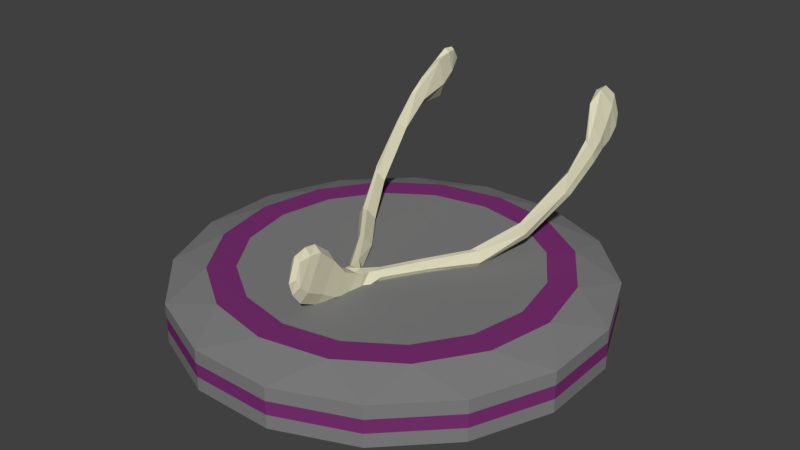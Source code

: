 # Source: Wishbone.blend  (saved by Blender 2.79.0; exported with 4.5.12 LTS)
import bpy
from mathutils import Matrix  # noqa: F401  (used for matrix-valued properties, if any)

bpy.ops.wm.read_factory_settings(use_empty=True)
scene = bpy.context.scene
scene.name = 'Scene'

# ---- collections
col_collection_1 = bpy.data.collections.new('Collection 1'); scene.collection.children.link(col_collection_1)

# ---- materials (node trees are filled in below, after node groups)
mat_stonetexture = bpy.data.materials.new('StoneTexture')
mat_stonetexture.alpha_threshold = 0.0
mat_stonetexture.use_transparent_shadow = False
mat_stonetexture.diffuse_color = (0.214, 0.214, 0.214, 1.0)
mat_stonetexture.roughness = 0.5
mat_band = bpy.data.materials.new('Band')
mat_band.alpha_threshold = 0.0
mat_band.use_transparent_shadow = False
mat_band.diffuse_color = (0.196, 0.03066, 0.1682, 1.0)
mat_band.roughness = 0.5
mat_band.specular_intensity = 0.0
mat_boneground = bpy.data.materials.new('BoneGround')
mat_boneground.alpha_threshold = 0.0
mat_boneground.use_transparent_shadow = False
mat_boneground.diffuse_color = (0.7106, 0.679, 0.4908, 1.0)
mat_boneground.roughness = 0.5
mat_boneground.specular_intensity = 0.0

# ---- material node trees

# ---- world
world_world = bpy.data.worlds.new('World'); scene.world = world_world
world_world.color = (0.05088, 0.05088, 0.05088)
world_world.use_sun_shadow = False
world_world.sun_shadow_jitter_overblur = 0.0
world_world.cycles.sampling_method = 'MANUAL'

# ---- meshes
me_cylinder = bpy.data.meshes.new('Cylinder')
me_cylinder.from_pydata([(8.196e-08, 0.8011, -1.0), (-0.1913, 0.9619, -0.5604), (0.1913, 0.9619, -0.5604), (7.823e-08, 0.8011, 1.0), (0.1913, 0.9619, 0.6376), (-0.1913, 0.9619, 0.6376), (0.3066, 0.7401, -1.0), (0.5449, 0.8155, -0.5604), (0.3066, 0.7401, 1.0), (0.5449, 0.8155, 0.6376), (0.5665, 0.5665, -1.0), (0.8155, 0.5449, -0.5604), (0.5665, 0.5665, 1.0), (0.8155, 0.5449, 0.6376), (0.7401, 0.3066, -1.0), (0.7401, 0.3066, 1.0), (0.8011, -4.843e-08, -1.0), (0.9619, 0.1913, -0.5604), (0.8011, -4.843e-08, 1.0), (0.9619, 0.1913, 0.6376), (0.7401, -0.3066, -1.0), (0.9619, -0.1913, -0.5604), (0.7401, -0.3066, 1.0), (0.9619, -0.1913, 0.6376), (0.5665, -0.5665, -1.0), (0.8155, -0.5449, -0.5604), (0.5665, -0.5665, 1.0), (0.8155, -0.5449, 0.6376), (0.3066, -0.7401, -1.0), (0.5449, -0.8155, -0.5604), (0.3066, -0.7401, 1.0), (0.5449, -0.8155, 0.6376), (9.313e-08, -0.8011, -1.0), (0.1913, -0.9619, -0.5604), (8.568e-08, -0.8011, 1.0), (0.1913, -0.9619, 0.6376), (-0.3066, -0.7401, -1.0), (-0.1913, -0.9619, -0.5604), (-0.3066, -0.7401, 1.0), (-0.1913, -0.9619, 0.6376), (-0.5665, -0.5665, -1.0), (-0.5449, -0.8155, -0.5604), (-0.8155, -0.5449, -0.5604), (-0.5665, -0.5665, 1.0), (-0.8155, -0.5449, 0.6376), (-0.5449, -0.8155, 0.6376), (-0.7401, -0.3066, -1.0), (-0.9619, -0.1913, -0.5604), (-0.7401, -0.3066, 1.0), (-0.9619, -0.1913, 0.6376), (-0.8011, -1.49e-08, -1.0), (-0.9619, 0.1913, -0.5604), (-0.8011, -1.49e-08, 1.0), (-0.9619, 0.1913, 0.6376), (-0.7401, 0.3066, -1.0), (-0.8155, 0.5449, -0.5604), (-0.7401, 0.3066, 1.0), (-0.8155, 0.5449, 0.6376), (-0.5665, 0.5665, -1.0), (-0.5449, 0.8155, -0.5604), (-0.5665, 0.5665, 1.0), (-0.5449, 0.8155, 0.6376), (-0.3066, 0.7401, -1.0), (-0.3066, 0.7401, 1.0), (-0.1913, 0.9619, -0.1611), (0.1913, 0.9619, 0.2383), (0.1913, 0.9619, -0.1611), (0.5449, 0.8155, 0.2383), (0.5449, 0.8155, -0.1611), (0.8155, 0.5449, 0.2383), (0.8155, 0.5449, -0.1611), (0.9619, 0.1913, -0.1611), (0.9619, 0.1913, 0.2383), (0.9619, -0.1913, -0.1611), (0.9619, -0.1913, 0.2383), (0.8155, -0.5449, -0.1611), (0.8155, -0.5449, 0.2383), (0.5449, -0.8155, -0.1611), (0.5449, -0.8155, 0.2383), (0.1913, -0.9619, -0.1611), (0.1913, -0.9619, 0.2383), (-0.1913, -0.9619, -0.1611), (-0.1913, -0.9619, 0.2383), (-0.8155, -0.5449, 0.2383), (-0.8155, -0.5449, -0.1611), (-0.5449, -0.8155, -0.1611), (-0.5449, -0.8155, 0.2383), (-0.9619, -0.1913, 0.2383), (-0.9619, -0.1913, -0.1611), (-0.9619, 0.1913, 0.2383), (-0.9619, 0.1913, -0.1611), (-0.8155, 0.5449, 0.2383), (-0.8155, 0.5449, -0.1611), (-0.5449, 0.8155, 0.2383), (-0.5449, 0.8155, -0.1611), (-0.1913, 0.9619, 0.2383), (7.108e-08, 0.03243, 1.0), (0.01241, 0.02996, 1.0), (0.02293, 0.02293, 1.0), (0.02996, 0.01241, 1.0), (0.03243, -1.961e-09, 1.0), (0.02996, -0.01241, 1.0), (0.02293, -0.02293, 1.0), (0.01241, -0.02996, 1.0), (7.138e-08, -0.03243, 1.0), (-0.01241, -0.02996, 1.0), (-0.02293, -0.02293, 1.0), (-0.02996, -0.01241, 1.0), (-0.03243, -6.032e-10, 1.0), (-0.02996, 0.01241, 1.0), (-0.02293, 0.02293, 1.0), (-0.01241, 0.02996, 1.0), (-0.4759, -0.4759, 1.0), (-0.3853, -0.3853, 1.0), (-0.2947, -0.2947, 1.0), (-0.2041, -0.2041, 1.0), (-0.1135, -0.1135, 1.0), (-0.1483, -0.06144, 1.0), (-0.2667, -0.1105, 1.0), (-0.385, -0.1595, 1.0), (-0.5034, -0.2085, 1.0), (-0.6218, -0.2575, 1.0), (0.6218, 0.2575, 1.0), (0.5034, 0.2085, 1.0), (0.385, 0.1595, 1.0), (0.2667, 0.1105, 1.0), (0.1483, 0.06144, 1.0), (0.1605, -9.705e-09, 1.0), (0.2886, -1.745e-08, 1.0), (0.4168, -2.519e-08, 1.0), (0.5449, -3.294e-08, 1.0), (0.673, -4.068e-08, 1.0), (8.33e-08, -0.673, 1.0), (8.092e-08, -0.5449, 1.0), (7.853e-08, -0.4168, 1.0), (7.615e-08, -0.2886, 1.0), (7.377e-08, -0.1605, 1.0), (-0.06144, -0.1483, 1.0), (-0.1105, -0.2667, 1.0), (-0.1595, -0.385, 1.0), (-0.2085, -0.5034, 1.0), (-0.2575, -0.6218, 1.0), (-0.6218, 0.2575, 1.0), (-0.5034, 0.2085, 1.0), (-0.385, 0.1595, 1.0), (-0.2667, 0.1105, 1.0), (-0.1483, 0.06144, 1.0), (-0.1135, 0.1135, 1.0), (-0.2041, 0.2041, 1.0), (-0.2947, 0.2947, 1.0), (-0.3853, 0.3853, 1.0), (-0.4759, 0.4759, 1.0), (0.4759, -0.4759, 1.0), (0.3853, -0.3853, 1.0), (0.2947, -0.2947, 1.0), (0.2041, -0.2041, 1.0), (0.1135, -0.1135, 1.0), (0.06144, -0.1483, 1.0), (0.1105, -0.2667, 1.0), (0.1595, -0.385, 1.0), (0.2085, -0.5034, 1.0), (0.2575, -0.6218, 1.0), (0.2575, 0.6218, 1.0), (0.2085, 0.5034, 1.0), (0.1595, 0.385, 1.0), (0.1105, 0.2667, 1.0), (0.06144, 0.1483, 1.0), (0.1135, 0.1135, 1.0), (0.2041, 0.2041, 1.0), (0.2947, 0.2947, 1.0), (0.3853, 0.3853, 1.0), (0.4759, 0.4759, 1.0), (-0.1605, -2.986e-09, 1.0), (-0.2886, -5.369e-09, 1.0), (-0.4168, -7.752e-09, 1.0), (-0.5449, -1.014e-08, 1.0), (-0.673, -1.252e-08, 1.0), (0.1483, -0.06144, 1.0), (0.2667, -0.1105, 1.0), (0.385, -0.1595, 1.0), (0.5034, -0.2085, 1.0), (0.6218, -0.2575, 1.0), (-0.06144, 0.1483, 1.0), (-0.1105, 0.2667, 1.0), (-0.1595, 0.385, 1.0), (-0.2085, 0.5034, 1.0), (-0.2575, 0.6218, 1.0), (7.704e-08, 0.673, 1.0), (7.585e-08, 0.5449, 1.0), (7.466e-08, 0.4168, 1.0), (7.347e-08, 0.2886, 1.0), (7.227e-08, 0.1605, 1.0), (7.162e-08, 0.05994, -1.0), (0.02294, 0.05538, -1.0), (0.04238, 0.04238, -1.0), (0.05538, 0.02294, -1.0), (0.05994, -3.624e-09, -1.0), (0.05538, -0.02294, -1.0), (0.04238, -0.04238, -1.0), (0.02294, -0.05538, -1.0), (7.245e-08, -0.05994, -1.0), (-0.02294, -0.05538, -1.0), (-0.04238, -0.04238, -1.0), (-0.05538, -0.02294, -1.0), (-0.05994, -1.115e-09, -1.0), (-0.05538, 0.02294, -1.0), (-0.04238, 0.04238, -1.0), (-0.02294, 0.05538, -1.0), (-0.1695, 0.07021, -1.0), (-0.2836, 0.1175, -1.0), (-0.3977, 0.1648, -1.0), (-0.5119, 0.212, -1.0), (-0.626, 0.2593, -1.0), (-0.4791, 0.4791, -1.0), (-0.3918, 0.3918, -1.0), (-0.3044, 0.3044, -1.0), (-0.2171, 0.2171, -1.0), (-0.1297, 0.1297, -1.0), (0.1297, -0.1297, -1.0), (0.2171, -0.2171, -1.0), (0.3044, -0.3044, -1.0), (0.3918, -0.3918, -1.0), (0.4791, -0.4791, -1.0), (0.2593, -0.626, -1.0), (0.212, -0.5119, -1.0), (0.1648, -0.3977, -1.0), (0.1175, -0.2836, -1.0), (0.07021, -0.1695, -1.0), (0.07021, 0.1695, -1.0), (0.1175, 0.2836, -1.0), (0.1648, 0.3977, -1.0), (0.212, 0.5119, -1.0), (0.2593, 0.626, -1.0), (0.4791, 0.4791, -1.0), (0.3918, 0.3918, -1.0), (0.3044, 0.3044, -1.0), (0.2171, 0.2171, -1.0), (0.1297, 0.1297, -1.0), (-0.1695, -0.07021, -1.0), (-0.2836, -0.1175, -1.0), (-0.3977, -0.1648, -1.0), (-0.5119, -0.212, -1.0), (-0.626, -0.2593, -1.0), (-0.6776, -1.26e-08, -1.0), (-0.554, -1.031e-08, -1.0), (-0.4305, -8.008e-09, -1.0), (-0.307, -5.71e-09, -1.0), (-0.1835, -3.413e-09, -1.0), (0.1835, -1.109e-08, -1.0), (0.307, -1.856e-08, -1.0), (0.4305, -2.603e-08, -1.0), (0.554, -3.349e-08, -1.0), (0.6776, -4.096e-08, -1.0), (0.626, -0.2593, -1.0), (0.5119, -0.212, -1.0), (0.3977, -0.1648, -1.0), (0.2836, -0.1175, -1.0), (0.1695, -0.07021, -1.0), (-0.07021, -0.1695, -1.0), (-0.1175, -0.2836, -1.0), (-0.1648, -0.3977, -1.0), (-0.212, -0.5119, -1.0), (-0.2593, -0.626, -1.0), (-0.4791, -0.4791, -1.0), (-0.3918, -0.3918, -1.0), (-0.3044, -0.3044, -1.0), (-0.2171, -0.2171, -1.0), (-0.1297, -0.1297, -1.0), (-0.2593, 0.626, -1.0), (-0.212, 0.5119, -1.0), (-0.1648, 0.3977, -1.0), (-0.1175, 0.2836, -1.0), (-0.07021, 0.1695, -1.0), (8.969e-08, -0.6776, -1.0), (8.624e-08, -0.554, -1.0), (8.279e-08, -0.4305, -1.0), (7.935e-08, -0.307, -1.0), (7.59e-08, -0.1835, -1.0), (0.626, 0.2593, -1.0), (0.5119, 0.212, -1.0), (0.3977, 0.1648, -1.0), (0.2836, 0.1175, -1.0), (0.1695, 0.07021, -1.0), (7.334e-08, 0.1835, -1.0), (7.506e-08, 0.307, -1.0), (7.679e-08, 0.4305, -1.0), (7.851e-08, 0.554, -1.0), (8.023e-08, 0.6776, -1.0), (-0.5073, 1.054, 4.03), (0.452, 1.051, 4.0), (0.0008608, -0.3789, 0.7767), (-0.09405, -0.1773, 1.139), (-0.3114, 0.185, 1.458), (-0.3382, 0.2097, 0.9176), (-0.4928, 1.022, 3.574), (0.03276, -0.5586, 1.612), (0.03528, -0.4029, 2.114), (-0.0001308, -0.5296, 2.76), (0.4576, 0.6512, 2.418), (0.2802, 0.1807, 1.438), (0.4917, 0.7999, 3.075), (0.4379, 1.016, 3.557), (0.4879, 0.8449, 3.611), (-0.5135, 0.9858, 4.332), (-0.4576, 1.04, 4.453), (-0.0001539, -0.4783, 0.9601), (-0.1313, 0.01134, 1.126), (-0.1662, 0.01871, 0.864), (-0.5281, 0.9614, 3.392), (-0.00112, -0.2982, 1.509), (0.39, 1.0, 4.795), (0.4051, 0.3892, 1.943), (0.1477, -0.003634, 1.348), (0.3869, 0.39, 1.957), (0.3886, 0.9827, 4.136), (0.4808, 0.8859, 3.303), (-0.03557, -0.3731, 1.848), (-0.03699, -0.3208, 0.914), (-0.002686, -0.2466, 1.266), (-0.5084, 0.7852, 3.706), (-0.4558, 0.3876, 1.669), (-0.5216, 1.021, 3.689), (-0.5419, 0.8629, 3.283), (0.0482, -0.2113, 1.298), (0.4243, 0.6844, 2.881), (0.4765, 0.9, 3.876), (0.3976, 0.9177, 3.757), (0.3853, 0.9555, 4.783), (0.04232, -0.2807, 1.431), (-0.1836, 0.009568, 0.8527), (-0.5121, 0.6565, 2.423), (-0.4621, 0.4295, 2.065), (-0.335, 0.1842, 1.454), (-0.1909, 0.0002547, 1.359), (-0.01947, -0.6046, 2.059), (-3.568e-05, -0.6104, 1.62), (-0.02773, -0.5376, 2.576), (-0.001389, -0.4744, 2.702), (-0.0327, -0.5598, 1.62), (0.4769, 0.6417, 2.398), (0.4166, 0.3931, 1.678), (-0.0527, -0.2154, 1.276), (0.005019, -0.3383, 1.679), (-0.5004, 0.9633, 3.262), (-0.5291, 0.8318, 3.127), (0.466, 1.018, 3.683), (-0.02805, -0.5951, 1.862), (-0.04983, -0.2523, 1.317), (-0.04782, -0.268, 0.8607), (-0.05841, -0.1556, 1.293), (-0.5499, 0.8064, 3.099), (-0.4499, 0.4217, 1.477), (0.03345, -0.4072, 1.057), (0.02793, -0.5948, 1.861), (0.04591, -0.2702, 0.8581), (0.4088, 0.421, 1.481), (0.4747, 0.8214, 3.095), (0.4572, 0.8836, 3.203), (0.4146, 0.9456, 4.856), (0.4573, 0.984, 4.353), (-0.4514, 0.9259, 3.78), (-0.1643, -0.003301, 1.363), (-0.001715, -0.1994, 1.07), (-0.03372, -0.3928, 1.013), (-0.001689, -0.1955, 0.8402), (-0.4894, 1.052, 3.941), (-0.4681, 0.95, 4.886), (0.02879, -0.5301, 2.583), (0.05169, -0.1907, 0.8363), (0.4066, 0.9995, 4.866), (0.3016, 0.1911, 0.8884), (0.2459, 0.196, 1.178), (0.3854, 0.4119, 1.443), (-0.05589, -0.19, 0.8378), (-0.0521, -0.1473, 0.8946), (-0.0001969, -0.6272, 1.996), (0.0008749, -0.4025, 2.328), (-0.4832, 0.8994, 4.579), (0.03607, -0.4801, 2.558), (0.04773, -0.2481, 1.303), (0.004415, -0.2998, 0.82), (-0.00179, -0.2113, 1.305), (0.4332, 0.8105, 3.387), (0.401, 0.8816, 4.528), (0.4578, 0.6382, 3.042), (0.1701, -0.007362, 1.342), (0.04566, -0.1484, 0.8901), (-0.4538, 0.8929, 4.608), (-0.0004848, -0.5714, 1.263), (-0.03847, -0.344, 1.623), (-0.0198, -0.5814, 2.528), (-0.4878, 1.04, 4.573), (-0.2759, 0.2004, 1.198), (-0.4287, 0.3949, 1.956), (-0.3977, 0.4085, 1.711), (-0.506, 0.6287, 2.987), (-0.04205, -0.1549, 1.049), (-0.4299, 0.4209, 1.468), (-0.5484, 0.7873, 3.359), (0.01956, -0.5821, 2.524), (0.03591, -0.3302, 0.9346), (0.4337, 1.052, 3.946), (0.4314, 1.04, 4.575), (0.3159, 0.1962, 1.448), (0.05708, -0.1489, 1.301), (0.144, 0.00867, 0.8434), (0.2805, 0.2011, 0.8877), (0.08643, -0.1797, 1.141), (0.3319, 0.1827, 1.146), (0.4713, 0.7651, 3.614), (-0.4898, 0.8195, 3.405), (-0.5317, 0.6502, 2.412), (-0.3094, 0.2058, 0.9088), (-0.4623, 0.9998, 4.865), (-0.03608, -0.4797, 2.555), (-0.5294, 0.7693, 3.634), (-0.3667, 0.1951, 1.179), (-0.5439, 0.8607, 3.673), (0.4714, 0.5997, 2.496), (0.1127, 0.008077, 1.113), (0.1658, 0.005087, 0.8315), (0.4468, 0.9497, 3.247), (0.4742, 0.9517, 3.394), (0.4907, 0.7813, 3.342), (0.4501, 0.7825, 3.706), (0.4185, 0.8464, 3.924), (0.4555, 0.8269, 4.064), (0.1916, 0.001887, 1.127), (0.4018, 1.04, 4.452), (0.01785, -0.6058, 2.079), (0.03107, -0.4713, 1.324), (7.511e-05, -0.4152, 0.7951), (0.03758, -0.3457, 1.627), (-0.4418, 0.9523, 4.793), (-0.4436, 0.9837, 4.133), (-0.5125, 0.8311, 4.089), (-0.2088, 0.00273, 1.136), (-0.4749, 0.6645, 2.779), (-0.03093, -0.4704, 1.325), (-0.03603, -0.4251, 2.275), (-0.0001389, -0.5883, 2.67), (-0.5246, 0.6052, 2.492), (0.03262, -0.1612, 1.061), (0.3545, 0.4031, 1.7), (-0.4466, 0.997, 4.795)], [], [(117, 116, 106, 107), (0, 1, 2), (3, 4, 5), (6, 2, 7), (8, 9, 4), (10, 7, 11), (12, 13, 9), (14, 11, 17), (15, 19, 13), (16, 17, 21), (18, 23, 19), (20, 21, 25), (22, 27, 23), (24, 25, 29), (26, 31, 27), (28, 29, 33), (30, 35, 31), (32, 33, 37), (34, 39, 35), (36, 37, 41), (38, 45, 39), (40, 41, 42), (43, 44, 45), (46, 42, 47), (48, 49, 44), (50, 47, 51), (52, 53, 49), (54, 51, 55), (56, 57, 53), (58, 55, 59), (60, 61, 57), (62, 59, 1), (63, 5, 61), (2, 6, 0), (4, 3, 8), (95, 5, 4, 65), (68, 7, 2, 66), (7, 10, 6), (9, 8, 12), (70, 11, 7, 68), (11, 14, 10), (13, 12, 15), (71, 17, 11, 70), (17, 16, 14), (19, 15, 18), (73, 21, 17, 71), (21, 20, 16), (23, 18, 22), (75, 25, 21, 73), (25, 24, 20), (27, 22, 26), (77, 29, 25, 75), (29, 28, 24), (31, 26, 30), (79, 33, 29, 77), (33, 32, 28), (35, 30, 34), (81, 37, 33, 79), (37, 36, 32), (39, 34, 38), (85, 41, 37, 81), (41, 40, 36), (45, 38, 43), (84, 42, 41, 85), (42, 46, 40), (44, 43, 48), (88, 47, 42, 84), (47, 50, 46), (49, 48, 52), (90, 51, 47, 88), (51, 54, 50), (53, 52, 56), (92, 55, 51, 90), (55, 58, 54), (57, 56, 60), (94, 59, 55, 92), (59, 62, 58), (61, 60, 63), (64, 1, 59, 94), (1, 0, 62), (5, 63, 3), (208, 217, 206, 205), (5, 95, 93, 61), (95, 64, 94, 93), (61, 93, 91, 57), (93, 94, 92, 91), (57, 91, 89, 53), (91, 92, 90, 89), (53, 89, 87, 49), (89, 90, 88, 87), (49, 87, 83, 44), (87, 88, 84, 83), (44, 83, 86, 45), (83, 84, 85, 86), (45, 86, 82, 39), (86, 85, 81, 82), (39, 82, 80, 35), (82, 81, 79, 80), (35, 80, 78, 31), (80, 79, 77, 78), (31, 78, 76, 27), (78, 77, 75, 76), (27, 76, 74, 23), (76, 75, 73, 74), (23, 74, 72, 19), (74, 73, 71, 72), (19, 72, 69, 13), (72, 71, 70, 69), (13, 69, 67, 9), (69, 70, 68, 67), (9, 67, 65, 4), (67, 68, 66, 65), (1, 64, 66, 2), (64, 95, 65, 66), (127, 126, 99, 100), (137, 136, 104, 105), (147, 146, 109, 110), (157, 156, 102, 103), (167, 166, 97, 98), (172, 117, 107, 108), (177, 127, 100, 101), (116, 137, 105, 106), (182, 147, 110, 111), (136, 157, 103, 104), (126, 167, 98, 99), (166, 191, 96, 97), (146, 172, 108, 109), (156, 177, 101, 102), (191, 182, 111, 96), (96, 111, 110, 109, 108, 107, 106, 105, 104, 103, 102, 101, 100, 99, 98, 97), (3, 63, 186, 187), (187, 186, 185, 188), (188, 185, 184, 189), (189, 184, 183, 190), (190, 183, 182, 191), (26, 22, 181, 152), (152, 181, 180, 153), (153, 180, 179, 154), (154, 179, 178, 155), (155, 178, 177, 156), (56, 52, 176, 142), (142, 176, 175, 143), (143, 175, 174, 144), (144, 174, 173, 145), (145, 173, 172, 146), (8, 3, 187, 162), (162, 187, 188, 163), (163, 188, 189, 164), (164, 189, 190, 165), (165, 190, 191, 166), (15, 12, 171, 122), (122, 171, 170, 123), (123, 170, 169, 124), (124, 169, 168, 125), (125, 168, 167, 126), (34, 30, 161, 132), (132, 161, 160, 133), (133, 160, 159, 134), (134, 159, 158, 135), (135, 158, 157, 136), (63, 60, 151, 186), (186, 151, 150, 185), (185, 150, 149, 184), (184, 149, 148, 183), (183, 148, 147, 182), (43, 38, 141, 112), (112, 141, 140, 113), (113, 140, 139, 114), (114, 139, 138, 115), (115, 138, 137, 116), (22, 18, 131, 181), (181, 131, 130, 180), (180, 130, 129, 179), (179, 129, 128, 178), (178, 128, 127, 177), (52, 48, 121, 176), (176, 121, 120, 175), (175, 120, 119, 174), (174, 119, 118, 173), (173, 118, 117, 172), (12, 8, 162, 171), (171, 162, 163, 170), (170, 163, 164, 169), (169, 164, 165, 168), (168, 165, 166, 167), (30, 26, 152, 161), (161, 152, 153, 160), (160, 153, 154, 159), (159, 154, 155, 158), (158, 155, 156, 157), (60, 56, 142, 151), (151, 142, 143, 150), (150, 143, 144, 149), (149, 144, 145, 148), (148, 145, 146, 147), (38, 34, 132, 141), (141, 132, 133, 140), (140, 133, 134, 139), (139, 134, 135, 138), (138, 135, 136, 137), (18, 15, 122, 131), (131, 122, 123, 130), (130, 123, 124, 129), (129, 124, 125, 128), (128, 125, 126, 127), (48, 43, 112, 121), (121, 112, 113, 120), (120, 113, 114, 119), (119, 114, 115, 118), (118, 115, 116, 117), (218, 227, 199, 198), (228, 237, 194, 193), (238, 247, 204, 203), (248, 257, 197, 196), (258, 267, 202, 201), (217, 272, 207, 206), (227, 277, 200, 199), (237, 282, 195, 194), (283, 228, 193, 192), (247, 208, 205, 204), (257, 218, 198, 197), (272, 283, 192, 207), (267, 238, 203, 202), (282, 248, 196, 195), (277, 258, 201, 200), (193, 194, 195, 196, 197, 198, 199, 200, 201, 202, 203, 204, 205, 206, 207, 192), (32, 36, 262, 273), (273, 262, 261, 274), (274, 261, 260, 275), (275, 260, 259, 276), (276, 259, 258, 277), (14, 16, 252, 278), (278, 252, 251, 279), (279, 251, 250, 280), (280, 250, 249, 281), (281, 249, 248, 282), (40, 46, 242, 263), (263, 242, 241, 264), (264, 241, 240, 265), (265, 240, 239, 266), (266, 239, 238, 267), (62, 0, 287, 268), (268, 287, 286, 269), (269, 286, 285, 270), (270, 285, 284, 271), (271, 284, 283, 272), (20, 24, 222, 253), (253, 222, 221, 254), (254, 221, 220, 255), (255, 220, 219, 256), (256, 219, 218, 257), (50, 54, 212, 243), (243, 212, 211, 244), (244, 211, 210, 245), (245, 210, 209, 246), (246, 209, 208, 247), (0, 6, 232, 287), (287, 232, 231, 286), (286, 231, 230, 285), (285, 230, 229, 284), (284, 229, 228, 283), (10, 14, 278, 233), (233, 278, 279, 234), (234, 279, 280, 235), (235, 280, 281, 236), (236, 281, 282, 237), (28, 32, 273, 223), (223, 273, 274, 224), (224, 274, 275, 225), (225, 275, 276, 226), (226, 276, 277, 227), (58, 62, 268, 213), (213, 268, 269, 214), (214, 269, 270, 215), (215, 270, 271, 216), (216, 271, 272, 217), (36, 40, 263, 262), (262, 263, 264, 261), (261, 264, 265, 260), (260, 265, 266, 259), (259, 266, 267, 258), (16, 20, 253, 252), (252, 253, 254, 251), (251, 254, 255, 250), (250, 255, 256, 249), (249, 256, 257, 248), (46, 50, 243, 242), (242, 243, 244, 241), (241, 244, 245, 240), (240, 245, 246, 239), (239, 246, 247, 238), (6, 10, 233, 232), (232, 233, 234, 231), (231, 234, 235, 230), (230, 235, 236, 229), (229, 236, 237, 228), (24, 28, 223, 222), (222, 223, 224, 221), (221, 224, 225, 220), (220, 225, 226, 219), (219, 226, 227, 218), (54, 58, 213, 212), (212, 213, 214, 211), (211, 214, 215, 210), (210, 215, 216, 209), (209, 216, 217, 208), (347, 389, 309), (435, 377, 417), (318, 379, 323, 404, 381), (424, 409, 383), (383, 326, 425), (408, 370, 355), (407, 368, 420), (379, 400, 354), (399, 429, 353), (435, 387, 377), (393, 394, 395), (349, 306, 361), (305, 363, 431), (440, 390, 334), (440, 297, 390), (317, 348, 380), (303, 366, 391), (332, 292, 331), (329, 307, 293), (440, 399, 297), (295, 367, 353), (324, 313, 384), (406, 371, 372), (298, 324, 382), (409, 423, 426), (426, 423, 302), (358, 325, 359), (298, 443, 324), (385, 404, 323), (342, 376, 296), (351, 441, 411), (373, 436, 329), (412, 351, 397), (306, 412, 392), (366, 413, 391), (336, 337, 414), (317, 380, 290), (388, 438, 305), (434, 294, 365), (361, 392, 292), (307, 412, 293), (397, 351, 330), (351, 411, 330), (350, 441, 398), (322, 417, 308), (295, 335, 388), (289, 301, 401), (369, 359, 402), (310, 402, 428), (340, 403, 408), (371, 312, 299), (406, 419, 371), (420, 386, 405), (406, 372, 355), (355, 372, 298), (339, 298, 356), (315, 356, 357), (325, 422, 359), (301, 421, 326), (357, 382, 326), (357, 356, 382), (382, 424, 425), (427, 420, 370), (372, 443, 298), (386, 442, 405), (324, 443, 313), (371, 419, 312), (419, 442, 404), (409, 418, 423), (403, 385, 427), (385, 323, 427), (402, 289, 401), (358, 359, 369), (289, 345, 301), (359, 345, 289), (381, 404, 442), (400, 290, 380), (328, 400, 379), (352, 296, 430), (430, 296, 295), (296, 378, 295), (297, 399, 367), (432, 296, 352), (350, 398, 322), (343, 308, 321), (343, 322, 308), (360, 343, 294), (410, 344, 360), (387, 433, 377), (319, 387, 435), (377, 366, 303), (377, 303, 417), (373, 329, 307), (307, 412, 306), (374, 307, 396), (331, 393, 395), (333, 361, 292), (333, 349, 361), (395, 437, 319), (395, 394, 437), (393, 392, 394), (292, 392, 393), (361, 306, 392), (349, 396, 306), (441, 331, 415), (320, 331, 441), (320, 332, 331), (416, 332, 320), (413, 444, 304), (434, 304, 444), (366, 433, 444), (303, 391, 288), (303, 288, 321), (346, 338, 335), (388, 338, 438), (438, 363, 305), (363, 317, 290), (347, 309, 328), (347, 328, 318), (389, 347, 317), (338, 414, 439), (336, 414, 338), (439, 376, 316), (390, 297, 336), (294, 321, 288), (413, 304, 391), (396, 307, 306), (412, 397, 394), (392, 412, 394), (293, 351, 412), (411, 441, 350), (387, 434, 433), (360, 344, 343), (344, 350, 322), (440, 375, 429), (428, 327, 310), (418, 311, 340), (313, 299, 311), (405, 442, 419), (340, 355, 418), (426, 302, 325), (383, 426, 358), (421, 357, 326), (422, 315, 421), (425, 424, 383), (313, 443, 299), (343, 321, 294), (293, 320, 351), (395, 319, 415), (349, 341, 381), (347, 341, 291, 373, 348), (373, 374, 364, 380, 348), (379, 354, 368, 407, 323), (386, 368, 354, 380, 364), (364, 362, 442, 386), (409, 426, 383), (371, 443, 372), (346, 334, 390, 336), (399, 353, 367), (360, 294, 434), (433, 366, 377), (435, 417, 398), (395, 415, 331), (410, 437, 330, 344), (294, 288, 365), (366, 444, 413), (292, 393, 331), (400, 380, 354), (430, 305, 352), (384, 311, 418), (443, 371, 299), (355, 298, 339), (301, 326, 314), (422, 345, 359), (418, 355, 339), (403, 427, 408), (401, 314, 428), (337, 367, 378), (416, 329, 293), (333, 332, 416), (434, 365, 304), (362, 364, 374), (334, 346, 335), (440, 334, 375), (316, 342, 389), (338, 439, 438), (438, 316, 363), (375, 334, 335), (304, 365, 288), (441, 415, 398), (333, 292, 332), (330, 437, 394), (335, 353, 429, 375), (303, 321, 308), (440, 429, 399), (376, 378, 296), (432, 352, 400), (432, 400, 328), (309, 432, 328), (402, 401, 428), (299, 385, 403), (384, 409, 424), (405, 419, 406), (339, 356, 300), (407, 420, 427), (426, 325, 358), (302, 315, 325), (423, 300, 315), (302, 423, 315), (345, 422, 301), (315, 357, 421), (315, 300, 356), (383, 358, 327), (326, 383, 327), (314, 326, 327), (382, 425, 326), (418, 339, 300), (423, 418, 300), (427, 370, 408), (370, 355, 406), (420, 405, 406), (420, 406, 370), (298, 382, 356), (299, 403, 311), (299, 312, 385), (323, 407, 427), (369, 402, 310), (314, 327, 428), (358, 369, 327), (310, 327, 369), (301, 314, 401), (359, 289, 402), (305, 431, 352), (295, 388, 305), (431, 290, 352), (352, 290, 400), (318, 328, 379), (309, 342, 432), (367, 295, 378), (376, 337, 378), (297, 367, 337), (342, 296, 432), (417, 322, 398), (344, 322, 343), (319, 435, 415), (360, 434, 387), (410, 360, 387), (415, 435, 398), (416, 320, 293), (436, 416, 329), (291, 436, 373), (411, 350, 344), (373, 307, 374), (397, 330, 394), (349, 333, 341), (437, 410, 319), (341, 333, 436), (291, 341, 436), (433, 434, 444), (396, 381, 362), (396, 362, 374), (389, 342, 309), (389, 317, 363), (439, 316, 438), (346, 336, 338), (337, 376, 414), (336, 297, 337), (316, 376, 342), (363, 316, 389), (414, 376, 439), (347, 348, 317), (363, 290, 431), (396, 349, 381), (391, 304, 288), (436, 333, 416), (411, 344, 330), (320, 441, 351), (417, 303, 308), (430, 295, 305), (353, 335, 295), (381, 442, 362), (311, 403, 340), (384, 418, 409), (419, 404, 312), (382, 324, 424), (324, 384, 424), (312, 404, 385), (313, 311, 384), (368, 386, 420), (408, 355, 340), (422, 421, 301), (325, 315, 422), (410, 387, 319), (335, 338, 388), (318, 381, 341, 347)])
me_cylinder.polygons.foreach_set('material_index', [0, 0, 0, 0, 0, 0, 0, 0, 0, 0, 0, 0, 0, 0, 0, 0, 0, 0, 0, 0, 0, 0, 0, 0, 0, 0, 0, 0, 0, 0, 0, 0, 0, 0, 0, 0, 0, 0, 0, 0, 0, 0, 0, 0, 0, 0, 0, 0, 0, 0, 0, 0, 0, 0, 0, 0, 0, 0, 0, 0, 0, 0, 0, 0, 0, 0, 0, 0, 0, 0, 0, 0, 0, 0, 0, 0, 0, 0, 0, 0, 0, 0, 0, 1, 0, 1, 0, 1, 0, 1, 0, 1, 0, 1, 0, 1, 0, 1, 0, 1, 0, 1, 0, 1, 0, 1, 0, 1, 0, 1, 0, 1, 0, 1, 0, 0, 0, 0, 0, 0, 0, 0, 0, 0, 0, 0, 0, 0, 0, 0, 1, 0, 0, 0, 0, 1, 0, 0, 0, 0, 1, 0, 0, 0, 0, 1, 0, 0, 0, 0, 1, 0, 0, 0, 0, 1, 0, 0, 0, 0, 1, 0, 0, 0, 0, 1, 0, 0, 0, 0, 1, 0, 0, 0, 0, 1, 0, 0, 0, 0, 1, 0, 0, 0, 0, 1, 0, 0, 0, 0, 1, 0, 0, 0, 0, 1, 0, 0, 0, 0, 1, 0, 0, 0, 0, 1, 0, 0, 0, 0, 0, 0, 0, 0, 0, 0, 0, 0, 0, 0, 0, 0, 0, 0, 0, 0, 1, 0, 0, 0, 0, 1, 0, 0, 0, 0, 1, 0, 0, 0, 0, 1, 0, 0, 0, 0, 1, 0, 0, 0, 0, 1, 0, 0, 0, 0, 1, 0, 0, 0, 0, 1, 0, 0, 0, 0, 1, 0, 0, 0, 0, 1, 0, 0, 0, 0, 1, 0, 0, 0, 0, 1, 0, 0, 0, 0, 1, 0, 0, 0, 0, 1, 0, 0, 0, 0, 1, 0, 0, 0, 0, 1, 0, 0, 0, 0, 2, 2, 2, 2, 2, 2, 2, 2, 2, 2, 2, 2, 2, 2, 2, 2, 2, 2, 2, 2, 2, 2, 2, 2, 2, 2, 2, 2, 2, 2, 2, 2, 2, 2, 2, 2, 2, 2, 2, 2, 2, 2, 2, 2, 2, 2, 2, 2, 2, 2, 2, 2, 2, 2, 2, 2, 2, 2, 2, 2, 2, 2, 2, 2, 2, 2, 2, 2, 2, 2, 2, 2, 2, 2, 2, 2, 2, 2, 2, 2, 2, 2, 2, 2, 2, 2, 2, 2, 2, 2, 2, 2, 2, 2, 2, 2, 2, 2, 2, 2, 2, 2, 2, 2, 2, 2, 2, 2, 2, 2, 2, 2, 2, 2, 2, 2, 2, 2, 2, 2, 2, 2, 2, 2, 2, 2, 2, 2, 2, 2, 2, 2, 2, 2, 2, 2, 2, 2, 2, 2, 2, 2, 2, 2, 2, 2, 2, 2, 2, 2, 2, 2, 2, 2, 2, 2, 2, 2, 2, 2, 2, 2, 2, 2, 2, 2, 2, 2, 2, 2, 2, 2, 2, 2, 2, 2, 2, 2, 2, 2, 2, 2, 2, 2, 2, 2, 2, 2, 2, 2, 2, 2, 2, 2, 2, 2, 2, 2, 2, 2, 2, 2, 2, 2, 2, 2, 2, 2, 2, 2, 2, 2, 2, 2, 2, 2, 2, 2, 2, 2, 2, 2, 2, 2, 2, 2, 2, 2, 2, 2, 2, 2, 2, 2, 2, 2, 2, 2, 2, 2, 2, 2, 2, 2, 2, 2, 2, 2, 2, 2, 2, 2, 2, 2, 2, 2, 2, 2, 2, 2, 2, 2, 2, 2, 2, 2, 2, 2, 2, 2, 2, 2, 2, 2, 2, 2, 2, 2, 2, 2, 2, 2, 2, 2, 2, 2, 2, 2, 2, 2, 2, 2, 2, 2, 2])
_uv = me_cylinder.uv_layers.new(name='UVMap')
_uv.uv.foreach_set('vector', [1.197, 0.5835, 1.181, 0.5078, 1.181, 0.5078, 1.197, 0.5835, 1.574, 0.5049, 1.702, 0.4415, 1.702, 0.5671, 1.527, 0.6475, 1.645, 0.6823, 1.559, 0.7659, 1.559, 0.5799, 1.701, 0.5698, 1.654, 0.6861, 1.571, 0.5839, 1.693, 0.5701, 1.646, 0.6803, 1.516, 0.6436, 1.652, 0.6883, 1.564, 0.7773, 1.587, 0.5082, 1.694, 0.4479, 1.693, 0.5677, 1.454, 0.6864, 1.562, 0.779, 1.446, 0.8274, 1.571, 0.432, 1.647, 0.3346, 1.693, 0.4456, 1.381, 0.7014, 1.444, 0.8281, 1.319, 0.8279, 1.528, 0.3673, 1.56, 0.2478, 1.646, 0.3327, 1.307, 0.6864, 1.316, 0.8274, 1.201, 0.7787, 1.462, 0.3241, 1.447, 0.2007, 1.558, 0.2466, 1.246, 0.6435, 1.199, 0.7774, 1.112, 0.688, 1.385, 0.3087, 1.324, 0.2004, 1.444, 0.2004, 1.205, 0.5796, 1.11, 0.6859, 1.063, 0.5699, 1.307, 0.3238, 1.21, 0.247, 1.321, 0.201, 1.191, 0.504, 1.063, 0.5672, 1.063, 0.4421, 1.242, 0.367, 1.122, 0.3333, 1.208, 0.2483, 1.205, 0.4285, 1.063, 0.4394, 1.11, 0.3233, 1.197, 0.4319, 1.075, 0.4461, 1.121, 0.3354, 1.246, 0.3648, 1.111, 0.321, 1.199, 0.2315, 1.181, 0.5078, 1.075, 0.5682, 1.075, 0.4485, 1.309, 0.3222, 1.201, 0.2299, 1.316, 0.1813, 1.197, 0.5835, 1.122, 0.6807, 1.075, 0.5705, 1.382, 0.3074, 1.319, 0.1806, 1.444, 0.1806, 1.24, 0.6474, 1.209, 0.7661, 1.123, 0.6826, 1.455, 0.3226, 1.447, 0.1811, 1.562, 0.2296, 1.306, 0.6895, 1.322, 0.8116, 1.211, 0.7673, 1.517, 0.3658, 1.564, 0.2311, 1.652, 0.3202, 1.383, 0.7035, 1.444, 0.8115, 1.324, 0.812, 1.559, 0.4298, 1.654, 0.3224, 1.702, 0.4389, 1.461, 0.689, 1.557, 0.7664, 1.446, 0.811, 1.701, 0.5698, 1.559, 0.5799, 1.574, 0.5049, 1.645, 0.6823, 1.527, 0.6475, 1.571, 0.5839, 0.7335, 0.6625, 0.8145, 0.712, 0.7108, 0.8272, 0.6559, 0.7495, 0.5249, 0.7092, 0.5054, 0.6145, 0.543, 0.5966, 0.5975, 0.6745, 1.652, 0.6883, 1.516, 0.6436, 1.559, 0.5799, 1.693, 0.5701, 1.571, 0.5839, 1.587, 0.5082, 0.4388, 0.7138, 0.4582, 0.616, 0.5014, 0.6153, 0.5204, 0.7101, 1.562, 0.779, 1.454, 0.6864, 1.516, 0.6436, 1.694, 0.4479, 1.587, 0.5082, 1.571, 0.432, 0.3552, 0.6813, 0.4116, 0.598, 0.4532, 0.6155, 0.4337, 0.7131, 1.444, 0.8281, 1.381, 0.7014, 1.454, 0.6864, 1.647, 0.3346, 1.571, 0.432, 1.528, 0.3673, 0.2909, 0.6168, 0.3746, 0.5615, 0.4075, 0.5954, 0.3509, 0.6785, 1.316, 0.8274, 1.307, 0.6864, 1.381, 0.7014, 1.56, 0.2478, 1.528, 0.3673, 1.462, 0.3241, 0.2569, 0.5366, 0.355, 0.518, 0.3721, 0.5577, 0.2882, 0.6127, 1.199, 0.7774, 1.246, 0.6435, 1.307, 0.6864, 1.447, 0.2007, 1.462, 0.3241, 1.385, 0.3087, 0.2558, 0.4499, 0.3532, 0.4703, 0.354, 0.5136, 0.2559, 0.5318, 1.11, 0.6859, 1.205, 0.5796, 1.246, 0.6435, 1.324, 0.2004, 1.385, 0.3087, 1.307, 0.3238, 0.2876, 0.3693, 0.3695, 0.4256, 0.3539, 0.4658, 0.2566, 0.4451, 1.063, 0.5672, 1.191, 0.504, 1.205, 0.5796, 1.21, 0.247, 1.307, 0.3238, 1.242, 0.367, 0.3482, 0.3067, 0.4014, 0.3906, 0.3719, 0.4218, 0.2903, 0.3652, 1.063, 0.4394, 1.205, 0.4285, 1.191, 0.504, 1.122, 0.3333, 1.242, 0.367, 1.197, 0.4319, 0.428, 0.2728, 0.4445, 0.3703, 0.4055, 0.3882, 0.3524, 0.3041, 1.111, 0.321, 1.246, 0.3648, 1.205, 0.4285, 1.075, 0.4461, 1.197, 0.4319, 1.181, 0.5078, 0.514, 0.2727, 0.4918, 0.3683, 0.4491, 0.3696, 0.4328, 0.272, 1.201, 0.2299, 1.309, 0.3222, 1.246, 0.3648, 1.075, 0.5682, 1.181, 0.5078, 1.197, 0.5835, 0.5917, 0.3064, 0.5355, 0.3849, 0.4965, 0.3694, 0.5189, 0.2738, 1.319, 0.1806, 1.382, 0.3074, 1.309, 0.3222, 1.122, 0.6807, 1.197, 0.5835, 1.24, 0.6474, 0.6504, 0.3673, 0.5701, 0.4175, 0.5393, 0.3874, 0.5956, 0.3091, 1.447, 0.1811, 1.455, 0.3226, 1.382, 0.3074, 1.209, 0.7661, 1.24, 0.6474, 1.306, 0.6895, 0.6825, 0.4446, 0.5882, 0.4614, 0.5721, 0.4207, 0.6527, 0.3709, 1.564, 0.2311, 1.517, 0.3658, 1.455, 0.3226, 1.322, 0.8116, 1.306, 0.6895, 1.383, 0.7035, 0.6835, 0.5306, 0.5891, 0.5121, 0.5892, 0.4659, 0.6835, 0.4493, 1.654, 0.3224, 1.559, 0.4298, 1.517, 0.3658, 1.444, 0.8115, 1.383, 0.7035, 1.461, 0.689, 0.6543, 0.6086, 0.5727, 0.5593, 0.5883, 0.5167, 0.6826, 0.5353, 1.702, 0.4415, 1.574, 0.5049, 1.559, 0.4298, 1.557, 0.7664, 1.461, 0.689, 1.527, 0.6475, 1.455, 0.3226, 1.517, 0.3658, 1.517, 0.3658, 1.455, 0.3226, 0.8175, 0.7071, 0.7359, 0.6578, 0.7769, 0.554, 0.8712, 0.5727, 0.7359, 0.6578, 0.6543, 0.6086, 0.6826, 0.5353, 0.7769, 0.554, 0.8721, 0.5675, 0.7778, 0.549, 0.7778, 0.4328, 0.8721, 0.4162, 0.7778, 0.549, 0.6835, 0.5306, 0.6835, 0.4493, 0.7778, 0.4328, 0.8711, 0.4109, 0.7768, 0.4278, 0.7333, 0.3211, 0.8139, 0.2713, 0.7768, 0.4278, 0.6825, 0.4446, 0.6527, 0.3709, 0.7333, 0.3211, 0.8111, 0.267, 0.7308, 0.3171, 0.652, 0.2308, 0.7084, 0.1524, 0.7308, 0.3171, 0.6504, 0.3673, 0.5956, 0.3091, 0.652, 0.2308, 0.704, 0.1493, 0.6478, 0.2279, 0.5412, 0.1783, 0.5636, 0.08273, 0.6478, 0.2279, 0.5917, 0.3064, 0.5189, 0.2738, 0.5412, 0.1783, 0.5583, 0.08156, 0.5361, 0.1771, 0.4165, 0.1744, 0.4002, 0.07682, 0.5361, 0.1771, 0.514, 0.2727, 0.4328, 0.272, 0.4165, 0.1744, 0.3948, 0.0778, 0.4114, 0.1753, 0.2993, 0.22, 0.2463, 0.1358, 0.4114, 0.1753, 0.428, 0.2728, 0.3524, 0.3041, 0.2993, 0.22, 0.2416, 0.1388, 0.2949, 0.2228, 0.2086, 0.3086, 0.127, 0.252, 0.2949, 0.2228, 0.3482, 0.3067, 0.2903, 0.3652, 0.2086, 0.3086, 0.1238, 0.2567, 0.2057, 0.313, 0.1593, 0.4244, 0.06206, 0.4037, 0.2057, 0.313, 0.2876, 0.3693, 0.2566, 0.4451, 0.1593, 0.4244, 0.06096, 0.4092, 0.1584, 0.4296, 0.1578, 0.55, 0.05972, 0.5682, 0.1584, 0.4296, 0.2558, 0.4499, 0.2559, 0.5318, 0.1578, 0.55, 0.06082, 0.5737, 0.1589, 0.5552, 0.2043, 0.6677, 0.1205, 0.7227, 0.1589, 0.5552, 0.2569, 0.5366, 0.2882, 0.6127, 0.2043, 0.6677, 0.1236, 0.7273, 0.2073, 0.672, 0.2944, 0.7617, 0.2378, 0.8448, 0.2073, 0.672, 0.2909, 0.6168, 0.3509, 0.6785, 0.2944, 0.7617, 0.2425, 0.8479, 0.2988, 0.7646, 0.4141, 0.8108, 0.3945, 0.9084, 0.2988, 0.7646, 0.3552, 0.6813, 0.4337, 0.7131, 0.4141, 0.8108, 0.4001, 0.9094, 0.4195, 0.8116, 0.5395, 0.8049, 0.5586, 0.8998, 0.4195, 0.8116, 0.4388, 0.7138, 0.5204, 0.7101, 0.5395, 0.8049, 0.5638, 0.8986, 0.5443, 0.8039, 0.652, 0.7524, 0.7065, 0.8303, 0.5443, 0.8039, 0.5249, 0.7092, 0.5975, 0.6745, 0.652, 0.7524, 0.5714, 0.5633, 0.6524, 0.6129, 0.6011, 0.6718, 0.5463, 0.5941, 0.6524, 0.6129, 0.7335, 0.6625, 0.6559, 0.7495, 0.6011, 0.6718, 1.528, 0.3673, 1.571, 0.432, 1.571, 0.432, 1.528, 0.3673, 1.197, 0.4319, 1.242, 0.367, 1.242, 0.367, 1.197, 0.4319, 1.383, 0.7035, 1.306, 0.6895, 1.306, 0.6895, 1.383, 0.7035, 1.307, 0.3238, 1.385, 0.3087, 1.385, 0.3087, 1.307, 0.3238, 1.587, 0.5082, 1.571, 0.5839, 1.571, 0.5839, 1.587, 0.5082, 1.24, 0.6474, 1.197, 0.5835, 1.197, 0.5835, 1.24, 0.6474, 1.462, 0.3241, 1.528, 0.3673, 1.528, 0.3673, 1.462, 0.3241, 1.181, 0.5078, 1.197, 0.4319, 1.197, 0.4319, 1.181, 0.5078, 1.461, 0.689, 1.383, 0.7035, 1.383, 0.7035, 1.461, 0.689, 1.242, 0.367, 1.307, 0.3238, 1.307, 0.3238, 1.242, 0.367, 1.571, 0.432, 1.587, 0.5082, 1.587, 0.5082, 1.571, 0.432, 1.571, 0.5839, 1.527, 0.6475, 1.527, 0.6475, 1.571, 0.5839, 1.306, 0.6895, 1.24, 0.6474, 1.24, 0.6474, 1.306, 0.6895, 1.385, 0.3087, 1.462, 0.3241, 1.462, 0.3241, 1.385, 0.3087, 1.527, 0.6475, 1.461, 0.689, 1.461, 0.689, 1.527, 0.6475, 1.527, 0.6475, 1.461, 0.689, 1.383, 0.7035, 1.306, 0.6895, 1.24, 0.6474, 1.197, 0.5835, 1.181, 0.5078, 1.197, 0.4319, 1.242, 0.367, 1.307, 0.3238, 1.385, 0.3087, 1.462, 0.3241, 1.528, 0.3673, 1.571, 0.432, 1.587, 0.5082, 1.571, 0.5839, 1.527, 0.6475, 1.461, 0.689, 1.461, 0.689, 1.527, 0.6475, 1.527, 0.6475, 1.461, 0.689, 1.461, 0.689, 1.527, 0.6475, 1.527, 0.6475, 1.461, 0.689, 1.461, 0.689, 1.527, 0.6475, 1.527, 0.6475, 1.461, 0.689, 1.461, 0.689, 1.527, 0.6475, 1.527, 0.6475, 1.461, 0.689, 1.461, 0.689, 1.527, 0.6475, 1.385, 0.3087, 1.462, 0.3241, 1.462, 0.3241, 1.385, 0.3087, 1.385, 0.3087, 1.462, 0.3241, 1.462, 0.3241, 1.385, 0.3087, 1.385, 0.3087, 1.462, 0.3241, 1.462, 0.3241, 1.385, 0.3087, 1.385, 0.3087, 1.462, 0.3241, 1.462, 0.3241, 1.385, 0.3087, 1.385, 0.3087, 1.462, 0.3241, 1.462, 0.3241, 1.385, 0.3087, 1.306, 0.6895, 1.24, 0.6474, 1.24, 0.6474, 1.306, 0.6895, 1.306, 0.6895, 1.24, 0.6474, 1.24, 0.6474, 1.306, 0.6895, 1.306, 0.6895, 1.24, 0.6474, 1.24, 0.6474, 1.306, 0.6895, 1.306, 0.6895, 1.24, 0.6474, 1.24, 0.6474, 1.306, 0.6895, 1.306, 0.6895, 1.24, 0.6474, 1.24, 0.6474, 1.306, 0.6895, 1.571, 0.5839, 1.527, 0.6475, 1.527, 0.6475, 1.571, 0.5839, 1.571, 0.5839, 1.527, 0.6475, 1.527, 0.6475, 1.571, 0.5839, 1.571, 0.5839, 1.527, 0.6475, 1.527, 0.6475, 1.571, 0.5839, 1.571, 0.5839, 1.527, 0.6475, 1.527, 0.6475, 1.571, 0.5839, 1.571, 0.5839, 1.527, 0.6475, 1.527, 0.6475, 1.571, 0.5839, 1.571, 0.432, 1.587, 0.5082, 1.587, 0.5082, 1.571, 0.432, 1.571, 0.432, 1.587, 0.5082, 1.587, 0.5082, 1.571, 0.432, 1.571, 0.432, 1.587, 0.5082, 1.587, 0.5082, 1.571, 0.432, 1.571, 0.432, 1.587, 0.5082, 1.587, 0.5082, 1.571, 0.432, 1.571, 0.432, 1.587, 0.5082, 1.587, 0.5082, 1.571, 0.432, 1.242, 0.367, 1.307, 0.3238, 1.307, 0.3238, 1.242, 0.367, 1.242, 0.367, 1.307, 0.3238, 1.307, 0.3238, 1.242, 0.367, 1.242, 0.367, 1.307, 0.3238, 1.307, 0.3238, 1.242, 0.367, 1.242, 0.367, 1.307, 0.3238, 1.307, 0.3238, 1.242, 0.367, 1.242, 0.367, 1.307, 0.3238, 1.307, 0.3238, 1.242, 0.367, 1.461, 0.689, 1.383, 0.7035, 1.383, 0.7035, 1.461, 0.689, 1.461, 0.689, 1.383, 0.7035, 1.383, 0.7035, 1.461, 0.689, 1.461, 0.689, 1.383, 0.7035, 1.383, 0.7035, 1.461, 0.689, 1.461, 0.689, 1.383, 0.7035, 1.383, 0.7035, 1.461, 0.689, 1.461, 0.689, 1.383, 0.7035, 1.383, 0.7035, 1.461, 0.689, 1.181, 0.5078, 1.197, 0.4319, 1.197, 0.4319, 1.181, 0.5078, 1.181, 0.5078, 1.197, 0.4319, 1.197, 0.4319, 1.181, 0.5078, 1.181, 0.5078, 1.197, 0.4319, 1.197, 0.4319, 1.181, 0.5078, 1.181, 0.5078, 1.197, 0.4319, 1.197, 0.4319, 1.181, 0.5078, 1.181, 0.5078, 1.197, 0.4319, 1.197, 0.4319, 1.181, 0.5078, 1.462, 0.3241, 1.528, 0.3673, 1.528, 0.3673, 1.462, 0.3241, 1.462, 0.3241, 1.528, 0.3673, 1.528, 0.3673, 1.462, 0.3241, 1.462, 0.3241, 1.528, 0.3673, 1.528, 0.3673, 1.462, 0.3241, 1.462, 0.3241, 1.528, 0.3673, 1.528, 0.3673, 1.462, 0.3241, 1.462, 0.3241, 1.528, 0.3673, 1.528, 0.3673, 1.462, 0.3241, 1.24, 0.6474, 1.197, 0.5835, 1.197, 0.5835, 1.24, 0.6474, 1.24, 0.6474, 1.197, 0.5835, 1.197, 0.5835, 1.24, 0.6474, 1.24, 0.6474, 1.197, 0.5835, 1.197, 0.5835, 1.24, 0.6474, 1.24, 0.6474, 1.197, 0.5835, 1.197, 0.5835, 1.24, 0.6474, 1.24, 0.6474, 1.197, 0.5835, 1.197, 0.5835, 1.24, 0.6474, 1.587, 0.5082, 1.571, 0.5839, 1.571, 0.5839, 1.587, 0.5082, 1.587, 0.5082, 1.571, 0.5839, 1.571, 0.5839, 1.587, 0.5082, 1.587, 0.5082, 1.571, 0.5839, 1.571, 0.5839, 1.587, 0.5082, 1.587, 0.5082, 1.571, 0.5839, 1.571, 0.5839, 1.587, 0.5082, 1.587, 0.5082, 1.571, 0.5839, 1.571, 0.5839, 1.587, 0.5082, 1.307, 0.3238, 1.385, 0.3087, 1.385, 0.3087, 1.307, 0.3238, 1.307, 0.3238, 1.385, 0.3087, 1.385, 0.3087, 1.307, 0.3238, 1.307, 0.3238, 1.385, 0.3087, 1.385, 0.3087, 1.307, 0.3238, 1.307, 0.3238, 1.385, 0.3087, 1.385, 0.3087, 1.307, 0.3238, 1.307, 0.3238, 1.385, 0.3087, 1.385, 0.3087, 1.307, 0.3238, 1.383, 0.7035, 1.306, 0.6895, 1.306, 0.6895, 1.383, 0.7035, 1.383, 0.7035, 1.306, 0.6895, 1.306, 0.6895, 1.383, 0.7035, 1.383, 0.7035, 1.306, 0.6895, 1.306, 0.6895, 1.383, 0.7035, 1.383, 0.7035, 1.306, 0.6895, 1.306, 0.6895, 1.383, 0.7035, 1.383, 0.7035, 1.306, 0.6895, 1.306, 0.6895, 1.383, 0.7035, 1.197, 0.4319, 1.242, 0.367, 1.242, 0.367, 1.197, 0.4319, 1.197, 0.4319, 1.242, 0.367, 1.242, 0.367, 1.197, 0.4319, 1.197, 0.4319, 1.242, 0.367, 1.242, 0.367, 1.197, 0.4319, 1.197, 0.4319, 1.242, 0.367, 1.242, 0.367, 1.197, 0.4319, 1.197, 0.4319, 1.242, 0.367, 1.242, 0.367, 1.197, 0.4319, 1.528, 0.3673, 1.571, 0.432, 1.571, 0.432, 1.528, 0.3673, 1.528, 0.3673, 1.571, 0.432, 1.571, 0.432, 1.528, 0.3673, 1.528, 0.3673, 1.571, 0.432, 1.571, 0.432, 1.528, 0.3673, 1.528, 0.3673, 1.571, 0.432, 1.571, 0.432, 1.528, 0.3673, 1.528, 0.3673, 1.571, 0.432, 1.571, 0.432, 1.528, 0.3673, 1.197, 0.5835, 1.181, 0.5078, 1.181, 0.5078, 1.197, 0.5835, 1.197, 0.5835, 1.181, 0.5078, 1.181, 0.5078, 1.197, 0.5835, 1.197, 0.5835, 1.181, 0.5078, 1.181, 0.5078, 1.197, 0.5835, 1.197, 0.5835, 1.181, 0.5078, 1.181, 0.5078, 1.197, 0.5835, 1.197, 0.5835, 1.181, 0.5078, 1.181, 0.5078, 1.197, 0.5835, 1.246, 0.6435, 1.205, 0.5796, 1.205, 0.5796, 1.246, 0.6435, 1.559, 0.5799, 1.516, 0.6436, 1.516, 0.6436, 1.559, 0.5799, 1.309, 0.3222, 1.382, 0.3074, 1.382, 0.3074, 1.309, 0.3222, 1.381, 0.7014, 1.307, 0.6864, 1.307, 0.6864, 1.381, 0.7014, 1.205, 0.4285, 1.246, 0.3648, 1.246, 0.3648, 1.205, 0.4285, 1.517, 0.3658, 1.559, 0.4298, 1.559, 0.4298, 1.517, 0.3658, 1.205, 0.5796, 1.191, 0.504, 1.191, 0.504, 1.205, 0.5796, 1.516, 0.6436, 1.454, 0.6864, 1.454, 0.6864, 1.516, 0.6436, 1.574, 0.5049, 1.559, 0.5799, 1.559, 0.5799, 1.574, 0.5049, 1.382, 0.3074, 1.455, 0.3226, 1.455, 0.3226, 1.382, 0.3074, 1.307, 0.6864, 1.246, 0.6435, 1.246, 0.6435, 1.307, 0.6864, 1.559, 0.4298, 1.574, 0.5049, 1.574, 0.5049, 1.559, 0.4298, 1.246, 0.3648, 1.309, 0.3222, 1.309, 0.3222, 1.246, 0.3648, 1.454, 0.6864, 1.381, 0.7014, 1.381, 0.7014, 1.454, 0.6864, 1.191, 0.504, 1.205, 0.4285, 1.205, 0.4285, 1.191, 0.504, 1.559, 0.5799, 1.516, 0.6436, 1.454, 0.6864, 1.381, 0.7014, 1.307, 0.6864, 1.246, 0.6435, 1.205, 0.5796, 1.191, 0.504, 1.205, 0.4285, 1.246, 0.3648, 1.309, 0.3222, 1.382, 0.3074, 1.455, 0.3226, 1.517, 0.3658, 1.559, 0.4298, 1.574, 0.5049, 1.191, 0.504, 1.205, 0.4285, 1.205, 0.4285, 1.191, 0.504, 1.191, 0.504, 1.205, 0.4285, 1.205, 0.4285, 1.191, 0.504, 1.191, 0.504, 1.205, 0.4285, 1.205, 0.4285, 1.191, 0.504, 1.191, 0.504, 1.205, 0.4285, 1.205, 0.4285, 1.191, 0.504, 1.191, 0.504, 1.205, 0.4285, 1.205, 0.4285, 1.191, 0.504, 1.454, 0.6864, 1.381, 0.7014, 1.381, 0.7014, 1.454, 0.6864, 1.454, 0.6864, 1.381, 0.7014, 1.381, 0.7014, 1.454, 0.6864, 1.454, 0.6864, 1.381, 0.7014, 1.381, 0.7014, 1.454, 0.6864, 1.454, 0.6864, 1.381, 0.7014, 1.381, 0.7014, 1.454, 0.6864, 1.454, 0.6864, 1.381, 0.7014, 1.381, 0.7014, 1.454, 0.6864, 1.246, 0.3648, 1.309, 0.3222, 1.309, 0.3222, 1.246, 0.3648, 1.246, 0.3648, 1.309, 0.3222, 1.309, 0.3222, 1.246, 0.3648, 1.246, 0.3648, 1.309, 0.3222, 1.309, 0.3222, 1.246, 0.3648, 1.246, 0.3648, 1.309, 0.3222, 1.309, 0.3222, 1.246, 0.3648, 1.246, 0.3648, 1.309, 0.3222, 1.309, 0.3222, 1.246, 0.3648, 1.559, 0.4298, 1.574, 0.5049, 1.574, 0.5049, 1.559, 0.4298, 1.559, 0.4298, 1.574, 0.5049, 1.574, 0.5049, 1.559, 0.4298, 1.559, 0.4298, 1.574, 0.5049, 1.574, 0.5049, 1.559, 0.4298, 1.559, 0.4298, 1.574, 0.5049, 1.574, 0.5049, 1.559, 0.4298, 1.559, 0.4298, 1.574, 0.5049, 1.574, 0.5049, 1.559, 0.4298, 1.307, 0.6864, 1.246, 0.6435, 1.246, 0.6435, 1.307, 0.6864, 1.307, 0.6864, 1.246, 0.6435, 1.246, 0.6435, 1.307, 0.6864, 1.307, 0.6864, 1.246, 0.6435, 1.246, 0.6435, 1.307, 0.6864, 1.307, 0.6864, 1.246, 0.6435, 1.246, 0.6435, 1.307, 0.6864, 1.307, 0.6864, 1.246, 0.6435, 1.246, 0.6435, 1.307, 0.6864, 1.382, 0.3074, 1.455, 0.3226, 1.455, 0.3226, 1.382, 0.3074, 1.382, 0.3074, 1.455, 0.3226, 1.455, 0.3226, 1.382, 0.3074, 1.382, 0.3074, 1.455, 0.3226, 1.455, 0.3226, 1.382, 0.3074, 1.382, 0.3074, 1.455, 0.3226, 1.455, 0.3226, 1.382, 0.3074, 1.382, 0.3074, 1.455, 0.3226, 1.455, 0.3226, 1.382, 0.3074, 1.574, 0.5049, 1.559, 0.5799, 1.559, 0.5799, 1.574, 0.5049, 1.574, 0.5049, 1.559, 0.5799, 1.559, 0.5799, 1.574, 0.5049, 1.574, 0.5049, 1.559, 0.5799, 1.559, 0.5799, 1.574, 0.5049, 1.574, 0.5049, 1.559, 0.5799, 1.559, 0.5799, 1.574, 0.5049, 1.574, 0.5049, 1.559, 0.5799, 1.559, 0.5799, 1.574, 0.5049, 1.516, 0.6436, 1.454, 0.6864, 1.454, 0.6864, 1.516, 0.6436, 1.516, 0.6436, 1.454, 0.6864, 1.454, 0.6864, 1.516, 0.6436, 1.516, 0.6436, 1.454, 0.6864, 1.454, 0.6864, 1.516, 0.6436, 1.516, 0.6436, 1.454, 0.6864, 1.454, 0.6864, 1.516, 0.6436, 1.516, 0.6436, 1.454, 0.6864, 1.454, 0.6864, 1.516, 0.6436, 1.205, 0.5796, 1.191, 0.504, 1.191, 0.504, 1.205, 0.5796, 1.205, 0.5796, 1.191, 0.504, 1.191, 0.504, 1.205, 0.5796, 1.205, 0.5796, 1.191, 0.504, 1.191, 0.504, 1.205, 0.5796, 1.205, 0.5796, 1.191, 0.504, 1.191, 0.504, 1.205, 0.5796, 1.205, 0.5796, 1.191, 0.504, 1.191, 0.504, 1.205, 0.5796, 1.517, 0.3658, 1.559, 0.4298, 1.559, 0.4298, 1.517, 0.3658, 1.517, 0.3658, 1.559, 0.4298, 1.559, 0.4298, 1.517, 0.3658, 1.517, 0.3658, 1.559, 0.4298, 1.559, 0.4298, 1.517, 0.3658, 1.517, 0.3658, 1.559, 0.4298, 1.559, 0.4298, 1.517, 0.3658, 1.517, 0.3658, 1.559, 0.4298, 1.559, 0.4298, 1.517, 0.3658, 1.205, 0.4285, 1.246, 0.3648, 1.246, 0.3648, 1.205, 0.4285, 1.205, 0.4285, 1.246, 0.3648, 1.246, 0.3648, 1.205, 0.4285, 1.205, 0.4285, 1.246, 0.3648, 1.246, 0.3648, 1.205, 0.4285, 1.205, 0.4285, 1.246, 0.3648, 1.246, 0.3648, 1.205, 0.4285, 1.205, 0.4285, 1.246, 0.3648, 1.246, 0.3648, 1.205, 0.4285, 1.381, 0.7014, 1.307, 0.6864, 1.307, 0.6864, 1.381, 0.7014, 1.381, 0.7014, 1.307, 0.6864, 1.307, 0.6864, 1.381, 0.7014, 1.381, 0.7014, 1.307, 0.6864, 1.307, 0.6864, 1.381, 0.7014, 1.381, 0.7014, 1.307, 0.6864, 1.307, 0.6864, 1.381, 0.7014, 1.381, 0.7014, 1.307, 0.6864, 1.307, 0.6864, 1.381, 0.7014, 1.309, 0.3222, 1.382, 0.3074, 1.382, 0.3074, 1.309, 0.3222, 1.309, 0.3222, 1.382, 0.3074, 1.382, 0.3074, 1.309, 0.3222, 1.309, 0.3222, 1.382, 0.3074, 1.382, 0.3074, 1.309, 0.3222, 1.309, 0.3222, 1.382, 0.3074, 1.382, 0.3074, 1.309, 0.3222, 1.309, 0.3222, 1.382, 0.3074, 1.382, 0.3074, 1.309, 0.3222, 1.559, 0.5799, 1.516, 0.6436, 1.516, 0.6436, 1.559, 0.5799, 1.559, 0.5799, 1.516, 0.6436, 1.516, 0.6436, 1.559, 0.5799, 1.559, 0.5799, 1.516, 0.6436, 1.516, 0.6436, 1.559, 0.5799, 1.559, 0.5799, 1.516, 0.6436, 1.516, 0.6436, 1.559, 0.5799, 1.559, 0.5799, 1.516, 0.6436, 1.516, 0.6436, 1.559, 0.5799, 1.246, 0.6435, 1.205, 0.5796, 1.205, 0.5796, 1.246, 0.6435, 1.246, 0.6435, 1.205, 0.5796, 1.205, 0.5796, 1.246, 0.6435, 1.246, 0.6435, 1.205, 0.5796, 1.205, 0.5796, 1.246, 0.6435, 1.246, 0.6435, 1.205, 0.5796, 1.205, 0.5796, 1.246, 0.6435, 1.246, 0.6435, 1.205, 0.5796, 1.205, 0.5796, 1.246, 0.6435, 1.455, 0.3226, 1.517, 0.3658, 1.517, 0.3658, 1.455, 0.3226, 1.455, 0.3226, 1.517, 0.3658, 1.517, 0.3658, 1.455, 0.3226, 1.455, 0.3226, 1.517, 0.3658, 1.517, 0.3658, 1.455, 0.3226, 1.455, 0.3226, 1.517, 0.3658, 1.517, 0.3658, 1.455, 0.3226, 1.455, 0.3226, 1.517, 0.3658, 1.517, 0.3658, 1.455, 0.3226, 0.0, 0.0, 0.0, 0.0, 0.0, 0.0, 0.0, 0.0, 0.0, 0.0, 0.0, 0.0, 0.0, 0.0, 0.0, 0.0, 0.0, 0.0, 0.0, 0.0, 0.0, 0.0, 0.0, 0.0, 0.0, 0.0, 0.0, 0.0, 0.0, 0.0, 0.0, 0.0, 0.0, 0.0, 0.0, 0.0, 0.0, 0.0, 0.0, 0.0, 0.0, 0.0, 0.0, 0.0, 0.0, 0.0, 0.0, 0.0, 0.0, 0.0, 0.0, 0.0, 0.0, 0.0, 0.0, 0.0, 0.0, 0.0, 0.0, 0.0, 0.0, 0.0, 0.0, 0.0, 0.0, 0.0, 0.0, 0.0, 0.0, 0.0, 0.0, 0.0, 0.0, 0.0, 0.0, 0.0, 0.0, 0.0, 0.0, 0.0, 0.0, 0.0, 0.0, 0.0, 0.0, 0.0, 0.0, 0.0, 0.0, 0.0, 0.0, 0.0, 0.0, 0.0, 0.0, 0.0, 0.0, 0.0, 0.0, 0.0, 0.0, 0.0, 0.0, 0.0, 0.0, 0.0, 0.0, 0.0, 0.0, 0.0, 0.0, 0.0, 0.0, 0.0, 0.0, 0.0, 0.0, 0.0, 0.0, 0.0, 0.0, 0.0, 0.0, 0.0, 0.0, 0.0, 0.0, 0.0, 0.0, 0.0, 0.0, 0.0, 0.0, 0.0, 0.0, 0.0, 0.0, 0.0, 0.0, 0.0, 0.0, 0.0, 0.0, 0.0, 0.0, 0.0, 0.0, 0.0, 0.0, 0.0, 0.0, 0.0, 0.0, 0.0, 0.0, 0.0, 0.0, 0.0, 0.0, 0.0, 0.0, 0.0, 0.0, 0.0, 0.0, 0.0, 0.0, 0.0, 0.0, 0.0, 0.0, 0.0, 0.0, 0.0, 0.0, 0.0, 0.0, 0.0, 0.0, 0.0, 0.0, 0.0, 0.0, 0.0, 0.0, 0.0, 0.0, 0.0, 0.0, 0.0, 0.0, 0.0, 0.0, 0.0, 0.0, 0.0, 0.0, 0.0, 0.0, 0.0, 0.0, 0.0, 0.0, 0.0, 0.0, 0.0, 0.0, 0.0, 0.0, 0.0, 0.0, 0.0, 0.0, 0.0, 0.0, 0.0, 0.0, 0.0, 0.0, 0.0, 0.0, 0.0, 0.0, 0.0, 0.0, 0.0, 0.0, 0.0, 0.0, 0.0, 0.0, 0.0, 0.0, 0.0, 0.0, 0.0, 0.0, 0.0, 0.0, 0.0, 0.0, 0.0, 0.0, 0.0, 0.0, 0.0, 0.0, 0.0, 0.0, 0.0, 0.0, 0.0, 0.0, 0.0, 0.0, 0.0, 0.0, 0.0, 0.0, 0.0, 0.0, 0.0, 0.0, 0.0, 0.0, 0.0, 0.0, 0.0, 0.0, 0.0, 0.0, 0.0, 0.0, 0.0, 0.0, 0.0, 0.0, 0.0, 0.0, 0.0, 0.0, 0.0, 0.0, 0.0, 0.0, 0.0, 0.0, 0.0, 0.0, 0.0, 0.0, 0.0, 0.0, 0.0, 0.0, 0.0, 0.0, 0.0, 0.0, 0.0, 0.0, 0.0, 0.0, 0.0, 0.0, 0.0, 0.0, 0.0, 0.0, 0.0, 0.0, 0.0, 0.0, 0.0, 0.0, 0.0, 0.0, 0.0, 0.0, 0.0, 0.0, 0.0, 0.0, 0.0, 0.0, 0.0, 0.0, 0.0, 0.0, 0.0, 0.0, 0.0, 0.0, 0.0, 0.0, 0.0, 0.0, 0.0, 0.0, 0.0, 0.0, 0.0, 0.0, 0.0, 0.0, 0.0, 0.0, 0.0, 0.0, 0.0, 0.0, 0.0, 0.0, 0.0, 0.0, 0.0, 0.0, 0.0, 0.0, 0.0, 0.0, 0.0, 0.0, 0.0, 0.0, 0.0, 0.0, 0.0, 0.0, 0.0, 0.0, 0.0, 0.0, 0.0, 0.0, 0.0, 0.0, 0.0, 0.0, 0.0, 0.0, 0.0, 0.0, 0.0, 0.0, 0.0, 0.0, 0.0, 0.0, 0.0, 0.0, 0.0, 0.0, 0.0, 0.0, 0.0, 0.0, 0.0, 0.0, 0.0, 0.0, 0.0, 0.0, 0.0, 0.0, 0.0, 0.0, 0.0, 0.0, 0.0, 0.0, 0.0, 0.0, 0.0, 0.0, 0.0, 0.0, 0.0, 0.0, 0.0, 0.0, 0.0, 0.0, 0.0, 0.0, 0.0, 0.0, 0.0, 0.0, 0.0, 0.0, 0.0, 0.0, 0.0, 0.0, 0.0, 0.0, 0.0, 0.0, 0.0, 0.0, 0.0, 0.0, 0.0, 0.0, 0.0, 0.0, 0.0, 0.0, 0.0, 0.0, 0.0, 0.0, 0.0, 0.0, 0.0, 0.0, 0.0, 0.0, 0.0, 0.0, 0.0, 0.0, 0.0, 0.0, 0.0, 0.0, 0.0, 0.0, 0.0, 0.0, 0.0, 0.0, 0.0, 0.0, 0.0, 0.0, 0.0, 0.0, 0.0, 0.0, 0.0, 0.0, 0.0, 0.0, 0.0, 0.0, 0.0, 0.0, 0.0, 0.0, 0.0, 0.0, 0.0, 0.0, 0.0, 0.0, 0.0, 0.0, 0.0, 0.0, 0.0, 0.0, 0.0, 0.0, 0.0, 0.0, 0.0, 0.0, 0.0, 0.0, 0.0, 0.0, 0.0, 0.0, 0.0, 0.0, 0.0, 0.0, 0.0, 0.0, 0.0, 0.0, 0.0, 0.0, 0.0, 0.0, 0.0, 0.0, 0.0, 0.0, 0.0, 0.0, 0.0, 0.0, 0.0, 0.0, 0.0, 0.0, 0.0, 0.0, 0.0, 0.0, 0.0, 0.0, 0.0, 0.0, 0.0, 0.0, 0.0, 0.0, 0.0, 0.0, 0.0, 0.0, 0.0, 0.0, 0.0, 0.0, 0.0, 0.0, 0.0, 0.0, 0.0, 0.0, 0.0, 0.0, 0.0, 0.0, 0.0, 0.0, 0.0, 0.0, 0.0, 0.0, 0.0, 0.0, 0.0, 0.0, 0.0, 0.0, 0.0, 0.0, 0.0, 0.0, 0.0, 0.0, 0.0, 0.0, 0.0, 0.0, 0.0, 0.0, 0.0, 0.0, 0.0, 0.0, 0.0, 0.0, 0.0, 0.0, 0.0, 0.0, 0.0, 0.0, 0.0, 0.0, 0.0, 0.0, 0.0, 0.0, 0.0, 0.0, 0.0, 0.0, 0.0, 0.0, 0.0, 0.0, 0.0, 0.0, 0.0, 0.0, 0.0, 0.0, 0.0, 0.0, 0.0, 0.0, 0.0, 0.0, 0.0, 0.0, 0.0, 0.0, 0.0, 0.0, 0.0, 0.0, 0.0, 0.0, 0.0, 0.0, 0.0, 0.0, 0.0, 0.0, 0.0, 0.0, 0.0, 0.0, 0.0, 0.0, 0.0, 0.0, 0.0, 0.0, 0.0, 0.0, 0.0, 0.0, 0.0, 0.0, 0.0, 0.0, 0.0, 0.0, 0.0, 0.0, 0.0, 0.0, 0.0, 0.0, 0.0, 0.0, 0.0, 0.0, 0.0, 0.0, 0.0, 0.0, 0.0, 0.0, 0.0, 0.0, 0.0, 0.0, 0.0, 0.0, 0.0, 0.0, 0.0, 0.0, 0.0, 0.0, 0.0, 0.0, 0.0, 0.0, 0.0, 0.0, 0.0, 0.0, 0.0, 0.0, 0.0, 0.0, 0.0, 0.0, 0.0, 0.0, 0.0, 0.0, 0.0, 0.0, 0.0, 0.0, 0.0, 0.0, 0.0, 0.0, 0.0, 0.0, 0.0, 0.0, 0.0, 0.0, 0.0, 0.0, 0.0, 0.0, 0.0, 0.0, 0.0, 0.0, 0.0, 0.0, 0.0, 0.0, 0.0, 0.0, 0.0, 0.0, 0.0, 0.0, 0.0, 0.0, 0.0, 0.0, 0.0, 0.0, 0.0, 0.0, 0.0, 0.0, 0.0, 0.0, 0.0, 0.0, 0.0, 0.0, 0.0, 0.0, 0.0, 0.0, 0.0, 0.0, 0.0, 0.0, 0.0, 0.0, 0.0, 0.0, 0.0, 0.0, 0.0, 0.0, 0.0, 0.0, 0.0, 0.0, 0.0, 0.0, 0.0, 0.0, 0.0, 0.0, 0.0, 0.0, 0.0, 0.0, 0.0, 0.0, 0.0, 0.0, 0.0, 0.0, 0.0, 0.0, 0.0, 0.0, 0.0, 0.0, 0.0, 0.0, 0.0, 0.0, 0.0, 0.0, 0.0, 0.0, 0.0, 0.0, 0.0, 0.0, 0.0, 0.0, 0.0, 0.0, 0.0, 0.0, 0.0, 0.0, 0.0, 0.0, 0.0, 0.0, 0.0, 0.0, 0.0, 0.0, 0.0, 0.0, 0.0, 0.0, 0.0, 0.0, 0.0, 0.0, 0.0, 0.0, 0.0, 0.0, 0.0, 0.0, 0.0, 0.0, 0.0, 0.0, 0.0, 0.0, 0.0, 0.0, 0.0, 0.0, 0.0, 0.0, 0.0, 0.0, 0.0, 0.0, 0.0, 0.0, 0.0, 0.0, 0.0, 0.0, 0.0, 0.0, 0.0, 0.0, 0.0, 0.0, 0.0, 0.0, 0.0, 0.0, 0.0, 0.0, 0.0, 0.0, 0.0, 0.0, 0.0, 0.0, 0.0, 0.0, 0.0, 0.0, 0.0, 0.0, 0.0, 0.0, 0.0, 0.0, 0.0, 0.0, 0.0, 0.0, 0.0, 0.0, 0.0, 0.0, 0.0, 0.0, 0.0, 0.0, 0.0, 0.0, 0.0, 0.0, 0.0, 0.0, 0.0, 0.0, 0.0, 0.0, 0.0, 0.0, 0.0, 0.0, 0.0, 0.0, 0.0, 0.0, 0.0, 0.0, 0.0, 0.0, 0.0, 0.0, 0.0, 0.0, 0.0, 0.0, 0.0, 0.0, 0.0, 0.0, 0.0, 0.0, 0.0, 0.0, 0.0, 0.0, 0.0, 0.0, 0.0, 0.0, 0.0, 0.0, 0.0, 0.0, 0.0, 0.0, 0.0, 0.0, 0.0, 0.0, 0.0, 0.0, 0.0, 0.0, 0.0, 0.0, 0.0, 0.0, 0.0, 0.0, 0.0, 0.0, 0.0, 0.0, 0.0, 0.0, 0.0, 0.0, 0.0, 0.0, 0.0, 0.0, 0.0, 0.0, 0.0, 0.0, 0.0, 0.0, 0.0, 0.0, 0.0, 0.0, 0.0, 0.0, 0.0, 0.0, 0.0, 0.0, 0.0, 0.0, 0.0, 0.0, 0.0, 0.0, 0.0, 0.0, 0.0, 0.0, 0.0, 0.0, 0.0, 0.0, 0.0, 0.0, 0.0, 0.0, 0.0, 0.0, 0.0, 0.0, 0.0, 0.0, 0.0, 0.0, 0.0, 0.0, 0.0, 0.0, 0.0, 0.0, 0.0, 0.0, 0.0, 0.0, 0.0, 0.0, 0.0, 0.0, 0.0, 0.0, 0.0, 0.0, 0.0, 0.0, 0.0, 0.0, 0.0, 0.0, 0.0, 0.0, 0.0, 0.0, 0.0, 0.0, 0.0, 0.0, 0.0, 0.0, 0.0, 0.0, 0.0, 0.0, 0.0, 0.0, 0.0, 0.0, 0.0, 0.0, 0.0, 0.0, 0.0, 0.0, 0.0, 0.0, 0.0, 0.0, 0.0, 0.0, 0.0, 0.0, 0.0, 0.0, 0.0, 0.0, 0.0, 0.0, 0.0, 0.0, 0.0, 0.0, 0.0, 0.0, 0.0, 0.0, 0.0, 0.0, 0.0, 0.0, 0.0, 0.0, 0.0, 0.0, 0.0, 0.0, 0.0, 0.0, 0.0, 0.0, 0.0, 0.0, 0.0, 0.0, 0.0, 0.0, 0.0, 0.0, 0.0, 0.0, 0.0, 0.0, 0.0, 0.0, 0.0, 0.0, 0.0, 0.0, 0.0, 0.0, 0.0, 0.0, 0.0, 0.0, 0.0, 0.0, 0.0, 0.0, 0.0, 0.0, 0.0, 0.0, 0.0, 0.0, 0.0, 0.0, 0.0, 0.0, 0.0, 0.0, 0.0, 0.0, 0.0, 0.0, 0.0, 0.0, 0.0, 0.0, 0.0, 0.0, 0.0, 0.0, 0.0, 0.0, 0.0, 0.0, 0.0, 0.0, 0.0, 0.0, 0.0, 0.0, 0.0, 0.0, 0.0, 0.0, 0.0, 0.0, 0.0, 0.0, 0.0, 0.0, 0.0, 0.0, 0.0, 0.0, 0.0, 0.0, 0.0, 0.0, 0.0, 0.0, 0.0, 0.0, 0.0, 0.0, 0.0, 0.0, 0.0, 0.0, 0.0, 0.0, 0.0, 0.0, 0.0, 0.0, 0.0, 0.0, 0.0, 0.0, 0.0, 0.0, 0.0, 0.0, 0.0, 0.0, 0.0, 0.0, 0.0, 0.0, 0.0, 0.0, 0.0, 0.0, 0.0, 0.0, 0.0, 0.0, 0.0, 0.0, 0.0, 0.0, 0.0, 0.0, 0.0, 0.0, 0.0, 0.0, 0.0, 0.0, 0.0, 0.0, 0.0, 0.0, 0.0, 0.0, 0.0, 0.0, 0.0, 0.0, 0.0, 0.0, 0.0, 0.0, 0.0, 0.0, 0.0, 0.0, 0.0, 0.0, 0.0, 0.0, 0.0, 0.0, 0.0, 0.0, 0.0, 0.0, 0.0, 0.0, 0.0, 0.0, 0.0, 0.0, 0.0, 0.0, 0.0, 0.0, 0.0, 0.0, 0.0, 0.0, 0.0, 0.0, 0.0, 0.0, 0.0, 0.0, 0.0, 0.0, 0.0, 0.0, 0.0, 0.0, 0.0, 0.0, 0.0, 0.0, 0.0, 0.0, 0.0, 0.0, 0.0, 0.0, 0.0, 0.0, 0.0, 0.0, 0.0, 0.0, 0.0, 0.0, 0.0, 0.0, 0.0, 0.0, 0.0, 0.0, 0.0, 0.0, 0.0, 0.0, 0.0, 0.0, 0.0, 0.0, 0.0, 0.0, 0.0, 0.0, 0.0, 0.0, 0.0, 0.0, 0.0, 0.0, 0.0, 0.0, 0.0, 0.0, 0.0, 0.0, 0.0, 0.0, 0.0, 0.0, 0.0, 0.0, 0.0, 0.0, 0.0, 0.0, 0.0, 0.0, 0.0, 0.0, 0.0, 0.0, 0.0, 0.0, 0.0, 0.0, 0.0, 0.0, 0.0, 0.0, 0.0, 0.0, 0.0, 0.0, 0.0, 0.0, 0.0, 0.0, 0.0, 0.0, 0.0, 0.0, 0.0, 0.0, 0.0, 0.0, 0.0, 0.0, 0.0, 0.0, 0.0, 0.0, 0.0, 0.0, 0.0, 0.0, 0.0, 0.0, 0.0, 0.0, 0.0, 0.0, 0.0, 0.0, 0.0, 0.0, 0.0, 0.0, 0.0, 0.0, 0.0, 0.0, 0.0, 0.0, 0.0, 0.0, 0.0, 0.0, 0.0, 0.0, 0.0, 0.0, 0.0, 0.0, 0.0, 0.0, 0.0, 0.0, 0.0, 0.0, 0.0, 0.0, 0.0, 0.0, 0.0, 0.0, 0.0, 0.0, 0.0, 0.0, 0.0, 0.0, 0.0, 0.0, 0.0, 0.0, 0.0, 0.0, 0.0, 0.0, 0.0, 0.0, 0.0, 0.0, 0.0, 0.0, 0.0, 0.0, 0.0, 0.0, 0.0, 0.0, 0.0, 0.0, 0.0, 0.0, 0.0, 0.0, 0.0, 0.0, 0.0, 0.0, 0.0, 0.0, 0.0, 0.0, 0.0, 0.0, 0.0, 0.0, 0.0, 0.0, 0.0, 0.0, 0.0, 0.0, 0.0, 0.0, 0.0, 0.0, 0.0, 0.0, 0.0, 0.0, 0.0, 0.0, 0.0, 0.0, 0.0, 0.0, 0.0, 0.0, 0.0, 0.0, 0.0, 0.0, 0.0, 0.0, 0.0, 0.0, 0.0, 0.0, 0.0, 0.0, 0.0, 0.0, 0.0, 0.0, 0.0, 0.0, 0.0, 0.0, 0.0, 0.0, 0.0, 0.0, 0.0, 0.0, 0.0, 0.0, 0.0, 0.0, 0.0, 0.0, 0.0, 0.0, 0.0, 0.0, 0.0, 0.0, 0.0, 0.0, 0.0, 0.0, 0.0, 0.0, 0.0, 0.0, 0.0, 0.0, 0.0, 0.0, 0.0, 0.0, 0.0, 0.0, 0.0, 0.0, 0.0, 0.0, 0.0, 0.0, 0.0, 0.0, 0.0, 0.0, 0.0, 0.0, 0.0, 0.0, 0.0, 0.0, 0.0, 0.0, 0.0, 0.0, 0.0, 0.0, 0.0, 0.0, 0.0, 0.0, 0.0, 0.0, 0.0, 0.0, 0.0, 0.0, 0.0, 0.0, 0.0, 0.0, 0.0, 0.0, 0.0, 0.0, 0.0, 0.0, 0.0, 0.0, 0.0, 0.0, 0.0, 0.0, 0.0, 0.0, 0.0, 0.0, 0.0, 0.0, 0.0, 0.0, 0.0, 0.0, 0.0, 0.0, 0.0, 0.0, 0.0, 0.0, 0.0, 0.0, 0.0, 0.0, 0.0, 0.0, 0.0, 0.0, 0.0, 0.0, 0.0, 0.0, 0.0, 0.0, 0.0, 0.0, 0.0, 0.0, 0.0, 0.0, 0.0, 0.0, 0.0, 0.0, 0.0, 0.0, 0.0, 0.0, 0.0, 0.0, 0.0, 0.0, 0.0, 0.0, 0.0, 0.0, 0.0, 0.0, 0.0, 0.0, 0.0, 0.0, 0.0, 0.0, 0.0, 0.0, 0.0, 0.0, 0.0, 0.0, 0.0, 0.0, 0.0, 0.0, 0.0, 0.0, 0.0, 0.0, 0.0, 0.0, 0.0, 0.0, 0.0, 0.0, 0.0, 0.0, 0.0, 0.0, 0.0, 0.0, 0.0, 0.0, 0.0, 0.0, 0.0, 0.0, 0.0, 0.0, 0.0, 0.0, 0.0, 0.0, 0.0, 0.0, 0.0, 0.0, 0.0, 0.0, 0.0, 0.0, 0.0, 0.0, 0.0, 0.0, 0.0, 0.0, 0.0, 0.0, 0.0, 0.0, 0.0, 0.0, 0.0, 0.0, 0.0, 0.0, 0.0, 0.0, 0.0, 0.0, 0.0, 0.0, 0.0, 0.0, 0.0, 0.0, 0.0, 0.0, 0.0, 0.0, 0.0, 0.0, 0.0, 0.0, 0.0, 0.0, 0.0, 0.0, 0.0, 0.0, 0.0, 0.0, 0.0, 0.0, 0.0, 0.0, 0.0, 0.0, 0.0, 0.0, 0.0, 0.0, 0.0, 0.0, 0.0, 0.0, 0.0, 0.0, 0.0, 0.0, 0.0, 0.0, 0.0, 0.0, 0.0, 0.0, 0.0, 0.0, 0.0, 0.0, 0.0, 0.0, 0.0, 0.0, 0.0, 0.0, 0.0, 0.0, 0.0, 0.0, 0.0, 0.0, 0.0, 0.0, 0.0, 0.0, 0.0, 0.0, 0.0, 0.0, 0.0, 0.0, 0.0, 0.0, 0.0, 0.0, 0.0])
me_cylinder.materials.append(mat_stonetexture)
me_cylinder.materials.append(mat_band)
me_cylinder.materials.append(mat_boneground)
me_cylinder.use_remesh_preserve_volume = False
me_cylinder.use_remesh_preserve_attributes = False
me_cylinder.use_mirror_vertex_groups = False
me_cylinder.update()

# ---- objects
ob_cylinder = bpy.data.objects.new('Cylinder', me_cylinder)

# ---- transforms, parenting, visibility, modifiers, constraints
ob_cylinder.location = (0.0, 0.0, 0.0)
ob_cylinder.scale = (1.0, 1.0, 0.1579)
ob_cylinder.lineart.crease_threshold = 0.0

# ---- collection membership
col_collection_1.objects.link(ob_cylinder)

# ---- scene / render settings (as saved in the file)
scene.frame_start = 1; scene.frame_end = 250; scene.frame_set(1)
scene.render.engine = 'BLENDER_EEVEE_NEXT'
scene.render.resolution_percentage = 50
scene.render.dither_intensity = 0.0
scene.cycles.use_denoising = False
scene.cycles.samples = 128
scene.cycles.sampling_pattern = 'TABULATED_SOBOL'
scene.cycles.use_adaptive_sampling = False
scene.cycles.use_light_tree = False
scene.cycles.blur_glossy = 0.0
scene.cycles.sample_clamp_indirect = 0.0
scene.view_settings.view_transform = 'Standard'
bpy.context.view_layer.update()

# ---- added for rendering (the .blend has no active camera and no usable light): camera, sun
cam_auto = bpy.data.cameras.new('AutoCamera')
cam_auto.lens = 50.0
cam_auto.sensor_width = 36.0
cam_auto.clip_end = 1000.0
ob_auto_camera = bpy.data.objects.new('AutoCamera', cam_auto)
scene.collection.objects.link(ob_auto_camera)
ob_auto_camera.location = (2.71773, -3.21535, 2.48095)
ob_auto_camera.rotation_euler = (1.09748, -7.21219e-08, 0.694738)
scene.camera = ob_auto_camera
light_auto_sun = bpy.data.lights.new('AutoSun', 'SUN')
light_auto_sun.energy = 3.0
light_auto_sun.angle = 0.0523599
ob_auto_sun = bpy.data.objects.new('AutoSun', light_auto_sun)
scene.collection.objects.link(ob_auto_sun)
ob_auto_sun.rotation_euler = (0.872665, 0.174533, 0.523599)
bpy.context.view_layer.update()
